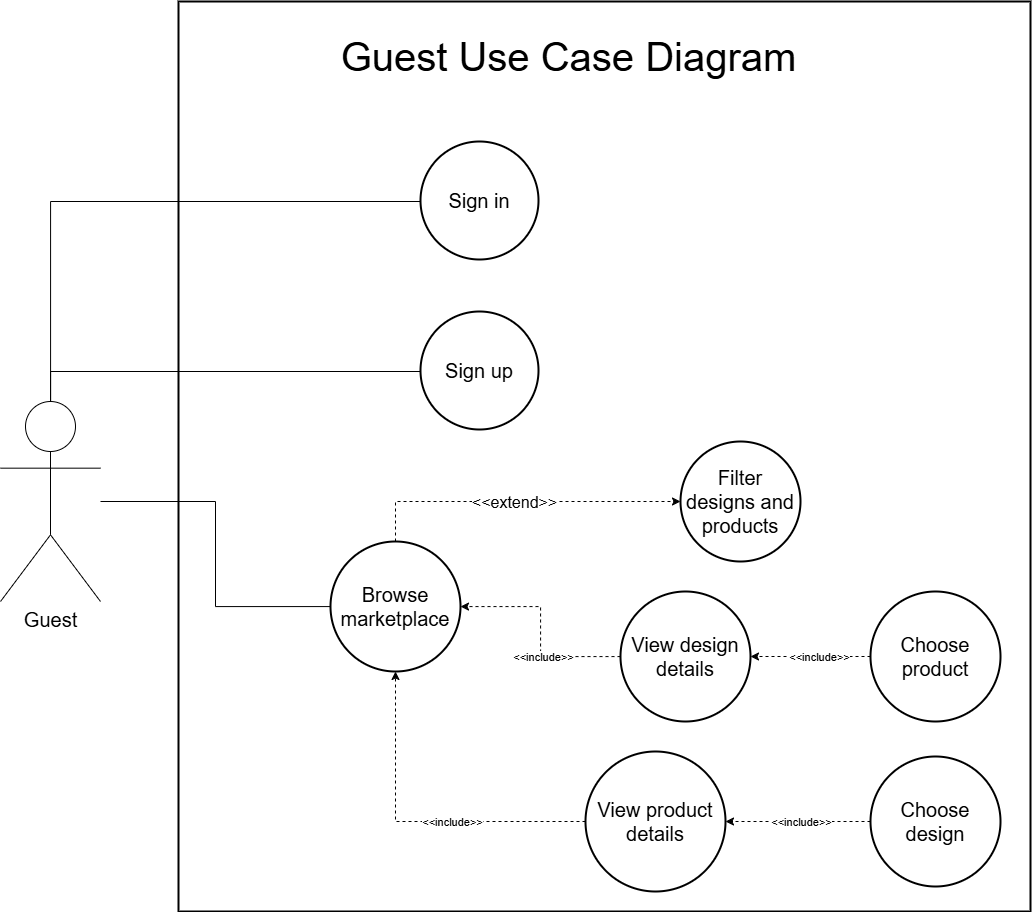

The diagram above was exported from draw.io. Its source (the exported page's mxGraphModel, read from the mxfile embedded in the PNG):
<mxGraphModel dx="2175" dy="2314" grid="1" gridSize="10" guides="1" tooltips="1" connect="1" arrows="1" fold="1" page="1" pageScale="1" pageWidth="850" pageHeight="1100" math="0" shadow="0">
  <root>
    <mxCell id="0" />
    <mxCell id="1" parent="0" />
    <mxCell id="Q4f9I1IGQMEqIYd-wfyM-1" parent="1" style="whiteSpace=wrap;strokeWidth=2;" value="" vertex="1">
      <mxGeometry height="910" width="852" x="198" y="-90" as="geometry" />
    </mxCell>
    <mxCell id="Q4f9I1IGQMEqIYd-wfyM-3" parent="1" style="ellipse;aspect=fixed;strokeWidth=2;whiteSpace=wrap;fontSize=20;" value="Sign in" vertex="1">
      <mxGeometry height="118" width="118" x="440" y="50" as="geometry" />
    </mxCell>
    <mxCell id="u8tCt8d79cf__PNK9mtQ-8" edge="1" parent="1" source="Q4f9I1IGQMEqIYd-wfyM-4" style="edgeStyle=orthogonalEdgeStyle;rounded=0;orthogonalLoop=1;jettySize=auto;html=1;dashed=1;" target="Q4f9I1IGQMEqIYd-wfyM-5">
      <mxGeometry relative="1" as="geometry">
        <Array as="points">
          <mxPoint x="415" y="410" />
        </Array>
      </mxGeometry>
    </mxCell>
    <mxCell id="u8tCt8d79cf__PNK9mtQ-9" connectable="0" parent="u8tCt8d79cf__PNK9mtQ-8" style="edgeLabel;html=1;align=center;verticalAlign=middle;resizable=0;points=[];fontSize=16;" value="&amp;lt;&amp;lt;extend&amp;gt;&amp;gt;" vertex="1">
      <mxGeometry relative="1" x="-0.2794" y="1" as="geometry">
        <mxPoint x="41" y="1" as="offset" />
      </mxGeometry>
    </mxCell>
    <mxCell id="Q4f9I1IGQMEqIYd-wfyM-4" parent="1" style="ellipse;aspect=fixed;strokeWidth=2;whiteSpace=wrap;fontSize=20;" value="Browse marketplace" vertex="1">
      <mxGeometry height="130" width="130" x="350" y="450" as="geometry" />
    </mxCell>
    <mxCell id="Q4f9I1IGQMEqIYd-wfyM-5" parent="1" style="ellipse;aspect=fixed;strokeWidth=2;whiteSpace=wrap;fontSize=20;" value="Filter designs and products" vertex="1">
      <mxGeometry height="120" width="120" x="700" y="350" as="geometry" />
    </mxCell>
    <mxCell id="zugvxr5I8hvQk3xWICsj-5" edge="1" parent="1" source="Q4f9I1IGQMEqIYd-wfyM-6" style="edgeStyle=orthogonalEdgeStyle;rounded=0;orthogonalLoop=1;jettySize=auto;html=1;dashed=1;" target="Q4f9I1IGQMEqIYd-wfyM-4">
      <mxGeometry relative="1" as="geometry" />
    </mxCell>
    <mxCell id="zugvxr5I8hvQk3xWICsj-7" connectable="0" parent="zugvxr5I8hvQk3xWICsj-5" style="edgeLabel;html=1;align=center;verticalAlign=middle;resizable=0;points=[];" value="&amp;lt;&amp;lt;include&amp;gt;&amp;gt;" vertex="1">
      <mxGeometry relative="1" x="-0.0762" y="-2" as="geometry">
        <mxPoint y="17" as="offset" />
      </mxGeometry>
    </mxCell>
    <mxCell id="Q4f9I1IGQMEqIYd-wfyM-6" parent="1" style="ellipse;aspect=fixed;strokeWidth=2;whiteSpace=wrap;fontSize=20;" value="View design details" vertex="1">
      <mxGeometry height="130" width="130" x="640" y="500" as="geometry" />
    </mxCell>
    <mxCell id="zugvxr5I8hvQk3xWICsj-6" edge="1" parent="1" source="Q4f9I1IGQMEqIYd-wfyM-7" style="edgeStyle=orthogonalEdgeStyle;rounded=0;orthogonalLoop=1;jettySize=auto;html=1;dashed=1;" target="Q4f9I1IGQMEqIYd-wfyM-4">
      <mxGeometry relative="1" as="geometry">
        <Array as="points">
          <mxPoint x="415" y="730" />
        </Array>
      </mxGeometry>
    </mxCell>
    <mxCell id="zugvxr5I8hvQk3xWICsj-8" connectable="0" parent="zugvxr5I8hvQk3xWICsj-6" style="edgeLabel;html=1;align=center;verticalAlign=middle;resizable=0;points=[];" value="&amp;lt;&amp;lt;include&amp;gt;&amp;gt;" vertex="1">
      <mxGeometry relative="1" x="-0.0392" y="-5" as="geometry">
        <mxPoint x="29" y="5" as="offset" />
      </mxGeometry>
    </mxCell>
    <mxCell id="Q4f9I1IGQMEqIYd-wfyM-7" parent="1" style="ellipse;aspect=fixed;strokeWidth=2;whiteSpace=wrap;fontSize=20;" value="View product details" vertex="1">
      <mxGeometry height="140" width="140" x="605" y="660" as="geometry" />
    </mxCell>
    <mxCell id="u8tCt8d79cf__PNK9mtQ-4" edge="1" parent="1" source="Q4f9I1IGQMEqIYd-wfyM-45" style="edgeStyle=orthogonalEdgeStyle;rounded=0;orthogonalLoop=1;jettySize=auto;html=1;endArrow=none;endFill=0;" target="Q4f9I1IGQMEqIYd-wfyM-3">
      <mxGeometry relative="1" as="geometry">
        <Array as="points">
          <mxPoint x="70" y="110" />
        </Array>
      </mxGeometry>
    </mxCell>
    <mxCell id="u8tCt8d79cf__PNK9mtQ-5" edge="1" parent="1" source="Q4f9I1IGQMEqIYd-wfyM-45" style="edgeStyle=orthogonalEdgeStyle;rounded=0;orthogonalLoop=1;jettySize=auto;html=1;endArrow=none;endFill=0;" target="u8tCt8d79cf__PNK9mtQ-1">
      <mxGeometry relative="1" as="geometry">
        <Array as="points">
          <mxPoint x="70" y="280" />
        </Array>
      </mxGeometry>
    </mxCell>
    <mxCell id="u8tCt8d79cf__PNK9mtQ-6" edge="1" parent="1" source="Q4f9I1IGQMEqIYd-wfyM-45" style="edgeStyle=orthogonalEdgeStyle;rounded=0;orthogonalLoop=1;jettySize=auto;html=1;endArrow=none;endFill=0;" target="Q4f9I1IGQMEqIYd-wfyM-4">
      <mxGeometry relative="1" as="geometry" />
    </mxCell>
    <mxCell id="Q4f9I1IGQMEqIYd-wfyM-45" parent="1" style="shape=umlActor;verticalLabelPosition=bottom;verticalAlign=top;html=1;outlineConnect=0;" value="&lt;font style=&quot;font-size: 20px;&quot;&gt;Guest&lt;/font&gt;" vertex="1">
      <mxGeometry height="200" width="100" x="20" y="310" as="geometry" />
    </mxCell>
    <mxCell id="u8tCt8d79cf__PNK9mtQ-1" parent="1" style="ellipse;aspect=fixed;strokeWidth=2;whiteSpace=wrap;fontSize=20;" value="Sign up" vertex="1">
      <mxGeometry height="118" width="118" x="440" y="220" as="geometry" />
    </mxCell>
    <mxCell id="u8tCt8d79cf__PNK9mtQ-10" parent="1" style="text;html=1;whiteSpace=wrap;strokeColor=none;fillColor=none;align=center;verticalAlign=middle;rounded=0;" value="&lt;font style=&quot;font-size: 40px;&quot;&gt;Guest Use Case Diagram&lt;/font&gt;" vertex="1">
      <mxGeometry height="30" width="497.5" x="340.25" y="-50" as="geometry" />
    </mxCell>
    <mxCell id="zugvxr5I8hvQk3xWICsj-3" edge="1" parent="1" source="zugvxr5I8hvQk3xWICsj-1" style="edgeStyle=orthogonalEdgeStyle;rounded=0;orthogonalLoop=1;jettySize=auto;html=1;dashed=1;" target="Q4f9I1IGQMEqIYd-wfyM-6">
      <mxGeometry relative="1" as="geometry" />
    </mxCell>
    <mxCell id="zugvxr5I8hvQk3xWICsj-9" connectable="0" parent="zugvxr5I8hvQk3xWICsj-3" style="edgeLabel;html=1;align=center;verticalAlign=middle;resizable=0;points=[];" value="&amp;lt;&amp;lt;include&amp;gt;&amp;gt;" vertex="1">
      <mxGeometry relative="1" x="-0.0167" y="3" as="geometry">
        <mxPoint x="7" y="-3" as="offset" />
      </mxGeometry>
    </mxCell>
    <mxCell id="zugvxr5I8hvQk3xWICsj-1" parent="1" style="ellipse;aspect=fixed;strokeWidth=2;whiteSpace=wrap;fontSize=20;" value="Choose product" vertex="1">
      <mxGeometry height="130" width="130" x="890" y="500" as="geometry" />
    </mxCell>
    <mxCell id="zugvxr5I8hvQk3xWICsj-4" edge="1" parent="1" source="zugvxr5I8hvQk3xWICsj-2" style="edgeStyle=orthogonalEdgeStyle;rounded=0;orthogonalLoop=1;jettySize=auto;html=1;dashed=1;" target="Q4f9I1IGQMEqIYd-wfyM-7">
      <mxGeometry relative="1" as="geometry" />
    </mxCell>
    <mxCell id="zugvxr5I8hvQk3xWICsj-10" connectable="0" parent="zugvxr5I8hvQk3xWICsj-4" style="edgeLabel;html=1;align=center;verticalAlign=middle;resizable=0;points=[];" value="&amp;lt;&amp;lt;include&amp;gt;&amp;gt;" vertex="1">
      <mxGeometry relative="1" x="0.1448" y="-1" as="geometry">
        <mxPoint x="13" y="1" as="offset" />
      </mxGeometry>
    </mxCell>
    <mxCell id="zugvxr5I8hvQk3xWICsj-2" parent="1" style="ellipse;aspect=fixed;strokeWidth=2;whiteSpace=wrap;fontSize=20;" value="Choose design" vertex="1">
      <mxGeometry height="130" width="130" x="890" y="665" as="geometry" />
    </mxCell>
  </root>
</mxGraphModel>